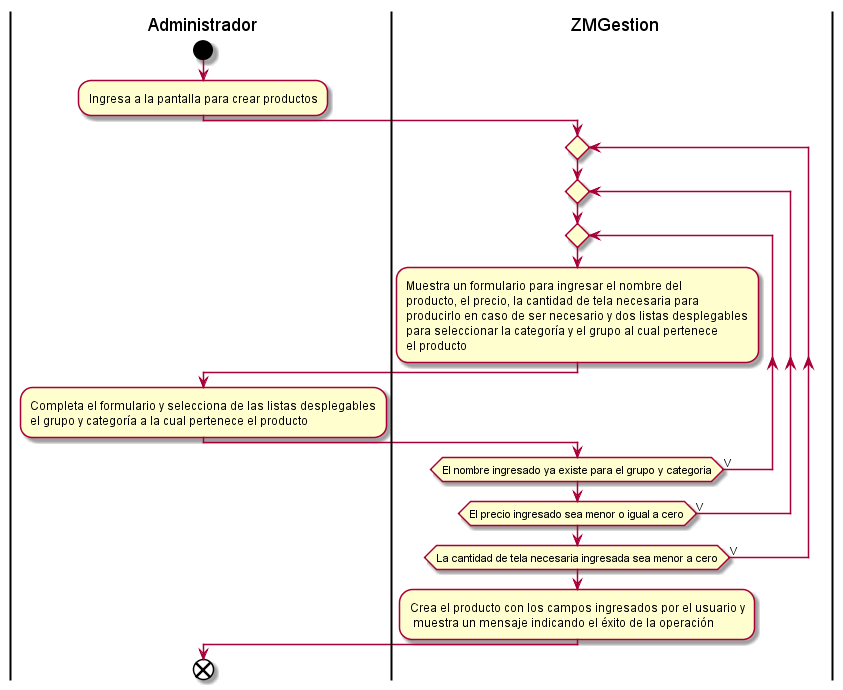

The diagram above was rendered by PlantUML. Its source (embedded in the PNG):
@startuml crearProducto
|Administrador|
start
:Ingresa a la pantalla para crear productos;
|ZMGestion|
repeat
repeat
repeat
:Muestra un formulario para ingresar el nombre del 
producto, el precio, la cantidad de tela necesaria para
producirlo en caso de ser necesario y dos listas desplegables
para seleccionar la categoría y el grupo al cual pertenece
el producto;
|Administrador|
:Completa el formulario y selecciona de las listas desplegables
el grupo y categoría a la cual pertenece el producto;
|ZMGestion|
repeat while(El nombre ingresado ya existe para el grupo y categoria) is (V)
repeat while(El precio ingresado sea menor o igual a cero) is (V)
repeat while(La cantidad de tela necesaria ingresada sea menor a cero) is (V)
:Crea el producto con los campos ingresados por el usuario y 
 muestra un mensaje indicando el éxito de la operación;
|Administrador|
end
@enduml